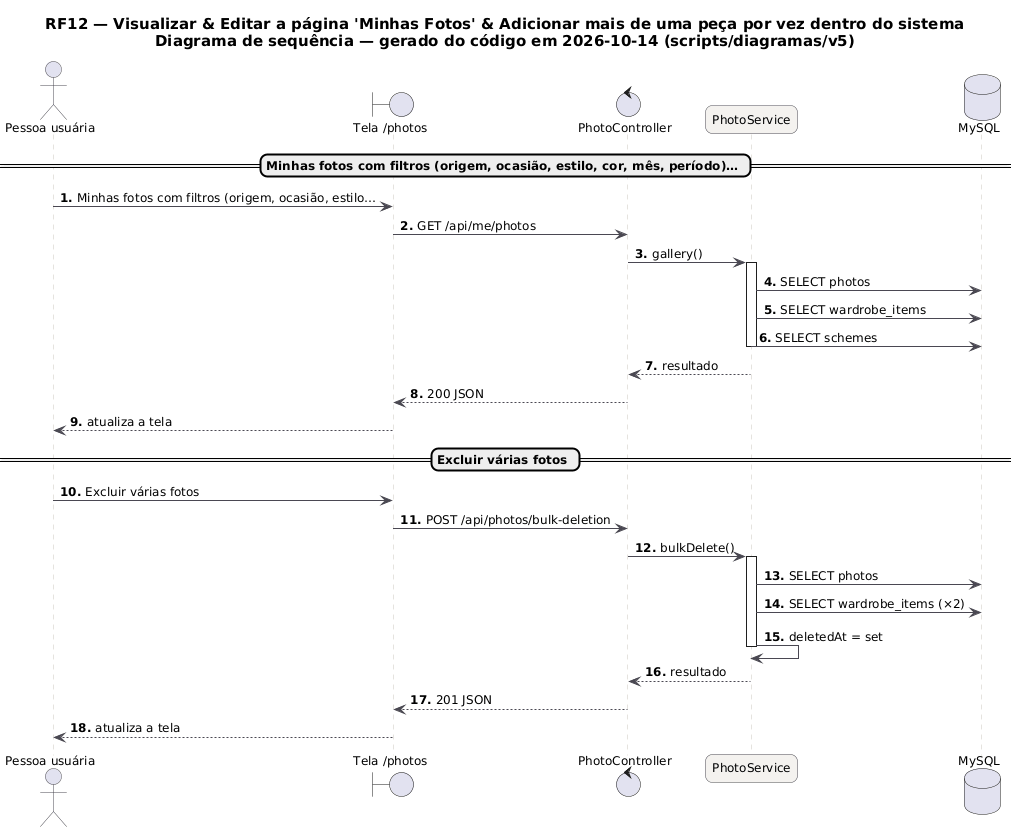

The diagram above was rendered by PlantUML. Its source (embedded in the PNG):
@startuml RF12_Sequencia
skinparam backgroundColor #FFFFFF
skinparam shadowing false
skinparam defaultFontName "DejaVu Sans"
skinparam defaultFontSize 12
skinparam titleFontSize 15
skinparam roundcorner 14
skinparam ArrowColor #52606D
skinparam note {
  BackgroundColor #FFFDEB
  BorderColor #D8CE78
  FontColor #554F24
}
skinparam sequence {
  ArrowColor #4A4852
  LifeLineBorderColor #CBC6BE
  ParticipantBackgroundColor #F4F2EF
  ParticipantBorderColor #4A4852
  ActorBorderColor #4A4852
  GroupBorderColor #CBC6BE
  GroupBackgroundColor #FAF8F5
}
autonumber "<b>0."
title RF12 — Visualizar & Editar a página 'Minhas Fotos' & Adicionar mais de uma peça por vez dentro do sistema\nDiagrama de sequência — gerado do código em 2026-10-14 (scripts/diagramas/v5)

actor "Pessoa usuária" as U
boundary "Tela /photos" as P
control "PhotoController" as PhotoController
participant "PhotoService" as PhotoService
database "MySQL" as DB_MySQL
== Minhas fotos com filtros (origem, ocasião, estilo, cor, mês, período)… ==
U -> P : Minhas fotos com filtros (origem, ocasião, estilo…
P -> PhotoController : GET /api/me/photos
PhotoController -> PhotoService : gallery()
activate PhotoService
PhotoService -> DB_MySQL : SELECT photos
PhotoService -> DB_MySQL : SELECT wardrobe_items
PhotoService -> DB_MySQL : SELECT schemes
deactivate PhotoService
PhotoService --> PhotoController : resultado
PhotoController --> P : 200 JSON
P --> U : atualiza a tela
== Excluir várias fotos ==
U -> P : Excluir várias fotos
P -> PhotoController : POST /api/photos/bulk-deletion
PhotoController -> PhotoService : bulkDelete()
activate PhotoService
PhotoService -> DB_MySQL : SELECT photos
PhotoService -> DB_MySQL : SELECT wardrobe_items (×2)
PhotoService -> PhotoService : deletedAt = set
deactivate PhotoService
PhotoService --> PhotoController : resultado
PhotoController --> P : 201 JSON
P --> U : atualiza a tela
@enduml